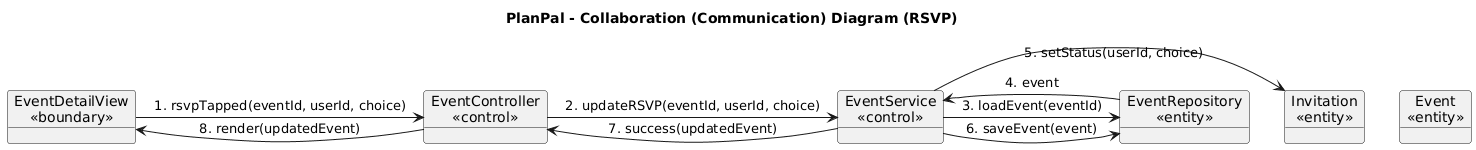

The diagram above was rendered by PlantUML. Its source (embedded in the PNG):
@startuml
title PlanPal - Collaboration (Communication) Diagram (RSVP)

object "EventDetailView\n<<boundary>>" as View
object "EventController\n<<control>>" as Controller
object "EventService\n<<control>>" as Service
object "Event\n<<entity>>" as Event
object "Invitation\n<<entity>>" as Invite
object "EventRepository\n<<entity>>" as Repo

View -> Controller : 1. rsvpTapped(eventId, userId, choice)
Controller -> Service : 2. updateRSVP(eventId, userId, choice)
Service -> Repo : 3. loadEvent(eventId)
Repo --> Service : 4. event
Service -> Invite : 5. setStatus(userId, choice)
Service -> Repo : 6. saveEvent(event)
Service --> Controller : 7. success(updatedEvent)
Controller --> View : 8. render(updatedEvent)
@enduml